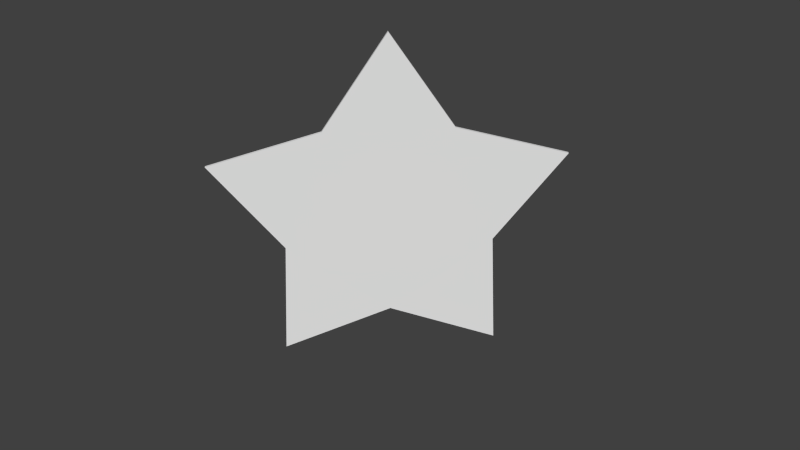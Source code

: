 # Source: v_dispar.blend  (saved by Blender 2.68.0; exported with 4.5.12 LTS)
import bpy
from mathutils import Matrix  # noqa: F401  (used for matrix-valued properties, if any)

bpy.ops.wm.read_factory_settings(use_empty=True)
scene = bpy.context.scene
scene.name = 'Scene'

# ---- collections
col_collection_1 = bpy.data.collections.new('Collection 1'); scene.collection.children.link(col_collection_1)

# ---- materials (node trees are filled in below, after node groups)
mat_material_001 = bpy.data.materials.new('Material.001')
mat_material_001.alpha_threshold = 0.0
mat_material_001.use_transparent_shadow = False
mat_material_001.roughness = 0.5
mat_material_001.line_color = (0.0, 0.0, 0.0, 1.0)

# ---- material node trees

# ---- world
world_world = bpy.data.worlds.new('World'); scene.world = world_world
world_world.color = (0.05088, 0.05088, 0.05088)
world_world.use_sun_shadow = False
world_world.sun_shadow_jitter_overblur = 0.0
world_world.cycles.sampling_method = 'MANUAL'
world_world.cycles.sample_map_resolution = 256

# ---- meshes
me_cylinder = bpy.data.meshes.new('Cylinder')
me_cylinder.from_pydata([(8.264e-09, 1.693, -1.016), (8.264e-09, 1.693, 1.016), (0.5878, 0.809, -1.0), (0.5878, 0.809, 1.0), (1.61, 0.5232, -1.016), (1.61, 0.5232, 1.016), (0.9511, -0.309, -1.0), (0.9511, -0.309, 1.0), (0.9953, -1.37, -1.016), (0.9953, -1.37, 1.016), (-8.742e-08, -1.0, -1.0), (-8.742e-08, -1.0, 1.0), (-0.9953, -1.37, -1.016), (-0.9953, -1.37, 1.016), (-0.9511, -0.309, -1.0), (-0.9511, -0.309, 1.0), (-1.61, 0.5232, -1.016), (-1.61, 0.5232, 1.016), (-0.5878, 0.809, -1.0), (-0.5878, 0.809, 1.0)], [], [(0, 1, 3, 2), (2, 3, 5, 4), (4, 5, 7, 6), (6, 7, 9, 8), (8, 9, 11, 10), (10, 11, 13, 12), (12, 13, 15, 14), (14, 15, 17, 16), (3, 1, 19, 17, 15, 13, 11, 9, 7, 5), (18, 19, 1, 0), (16, 17, 19, 18), (0, 2, 4, 6, 8, 10, 12, 14, 16, 18)])
_uv = me_cylinder.uv_layers.new(name='UVMap')
_uv.uv.foreach_set('vector', [0.2952, 0.5742, 0.2216, 0.53, 0.2444, 0.4775, 0.317, 0.521, 0.317, 0.521, 0.2444, 0.4775, 0.2567, 0.4468, 0.3304, 0.491, 0.4108, 0.3023, 0.3374, 0.2574, 0.3605, 0.2051, 0.4328, 0.2493, 0.3588, 0.6409, 0.2863, 0.5974, 0.308, 0.5442, 0.3817, 0.5884, 0.3751, 0.3856, 0.3017, 0.3408, 0.3153, 0.3108, 0.3875, 0.355, 0.3875, 0.355, 0.3153, 0.3108, 0.3372, 0.2578, 0.4106, 0.3026, 0.214, 0.4205, 0.2583, 0.3155, 0.295, 0.3386, 0.2514, 0.4419, 0.2514, 0.4419, 0.295, 0.3386, 0.3167, 0.3505, 0.2724, 0.4555, 0.764, 0.4072, 0.7502, 0.1478, 0.5102, 0.2542, 0.2503, 0.1614, 0.2974, 0.4132, 0.1057, 0.6362, 0.4004, 0.72, 0.5301, 0.9338, 0.647, 0.7098, 0.9072, 0.64, 0.294, 0.4675, 0.3377, 0.3642, 0.3751, 0.3856, 0.3308, 0.4906, 0.2724, 0.4555, 0.3167, 0.3505, 0.3377, 0.3642, 0.294, 0.4675, 0.6577, 0.5817, 0.7086, 0.6543, 0.7695, 0.6734, 0.7171, 0.7468, 0.7107, 0.8371, 0.6461, 0.8091, 0.5749, 0.8442, 0.5874, 0.7535, 0.5499, 0.6848, 0.6222, 0.6568])
me_cylinder.materials.append(mat_material_001)
me_cylinder.use_remesh_preserve_volume = False
me_cylinder.use_remesh_preserve_attributes = False
me_cylinder.use_mirror_vertex_groups = False
me_cylinder.update()

# ---- objects
ob_cylinder = bpy.data.objects.new('Cylinder', me_cylinder)

# ---- transforms, parenting, visibility, modifiers, constraints
ob_cylinder.location = (0.0, 0.0, 0.0)
ob_cylinder.rotation_euler = (1.571, 3.773, 3.927)
ob_cylinder.scale = (1.0, 1.0, -0.01359)
ob_cylinder.lineart.crease_threshold = 0.0

# ---- collection membership
col_collection_1.objects.link(ob_cylinder)

# ---- scene / render settings (as saved in the file)
scene.frame_start = 0; scene.frame_end = 40; scene.frame_set(25)
scene.render.engine = 'BLENDER_EEVEE_NEXT'
scene.render.image_settings.color_mode = 'RGB'
scene.render.image_settings.compression = 90
scene.render.resolution_percentage = 50
scene.render.dither_intensity = 0.0
scene.cycles.use_denoising = False
scene.cycles.samples = 10
scene.cycles.sampling_pattern = 'TABULATED_SOBOL'
scene.cycles.light_sampling_threshold = 0.0
scene.cycles.use_adaptive_sampling = False
scene.cycles.use_light_tree = False
scene.cycles.blur_glossy = 0.0
scene.cycles.volume_bounces = 1
scene.cycles.pixel_filter_type = 'GAUSSIAN'
scene.cycles.sample_clamp_indirect = 0.0
scene.view_settings.view_transform = 'Standard'
bpy.context.view_layer.update()

# ---- added for rendering (the .blend has no active camera and no usable light): camera, sun
cam_auto = bpy.data.cameras.new('AutoCamera')
cam_auto.lens = 50.0
cam_auto.sensor_width = 36.0
cam_auto.clip_end = 1000.0
ob_auto_camera = bpy.data.objects.new('AutoCamera', cam_auto)
scene.collection.objects.link(ob_auto_camera)
ob_auto_camera.location = (5.83114, -6.84883, 4.48041)
ob_auto_camera.rotation_euler = (1.09748, -7.21219e-08, 0.694738)
scene.camera = ob_auto_camera
light_auto_sun = bpy.data.lights.new('AutoSun', 'SUN')
light_auto_sun.energy = 3.0
light_auto_sun.angle = 0.0523599
ob_auto_sun = bpy.data.objects.new('AutoSun', light_auto_sun)
scene.collection.objects.link(ob_auto_sun)
ob_auto_sun.rotation_euler = (0.872665, 0.174533, 0.523599)
bpy.context.view_layer.update()
